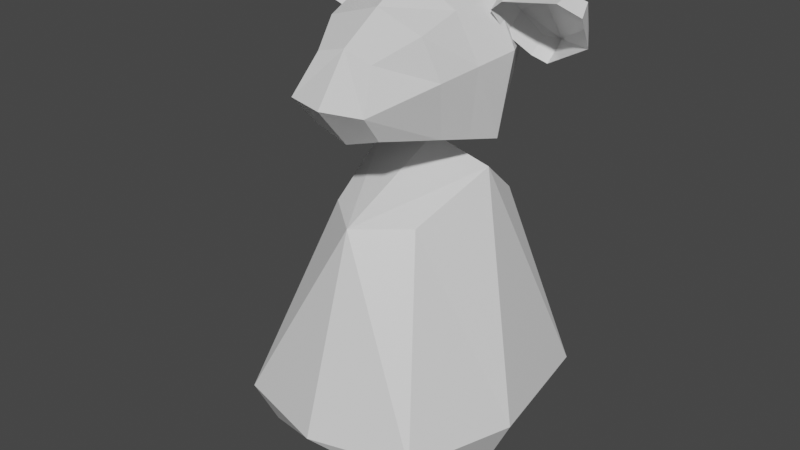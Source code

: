 # Source: Flogo.blend  (saved by Blender 2.93.21; exported with 4.5.12 LTS)
import bpy
from mathutils import Matrix  # noqa: F401  (used for matrix-valued properties, if any)

bpy.ops.wm.read_factory_settings(use_empty=True)
scene = bpy.context.scene
scene.name = 'Scene'

# ---- collections
col_collection = bpy.data.collections.new('Collection'); scene.collection.children.link(col_collection)

# ---- materials (node trees are filled in below, after node groups)
mat_material = bpy.data.materials.new('Material')
mat_material.alpha_threshold = 0.0
mat_material.use_transparent_shadow = False
mat_material.line_color = (0.0, 0.0, 0.0, 1.0)
mat_material_001 = bpy.data.materials.new('Material.001')
mat_material_001.alpha_threshold = 0.0
mat_material_001.use_transparent_shadow = False
mat_material_001.line_color = (0.0, 0.0, 0.0, 1.0)
mat_material_002 = bpy.data.materials.new('Material.002')
mat_material_002.alpha_threshold = 0.0
mat_material_002.use_transparent_shadow = False
mat_material_002.line_color = (0.0, 0.0, 0.0, 1.0)

# ---- material node trees
mat_material.use_nodes = True; mat_material.node_tree.nodes.clear()
_N = mat_material.node_tree.nodes; _L = mat_material.node_tree.links
n0 = _N.new('ShaderNodeOutputMaterial'); n0.name = 'Material Output'; n0.location = (300, 300)
n1 = _N.new('ShaderNodeBsdfPrincipled'); n1.name = 'Principled BSDF'; n1.location = (10, 300)
n1.distribution = 'GGX'
n1.subsurface_method = 'BURLEY'
n1.inputs[2].default_value = 0.4
n1.inputs[3].default_value = 1.45
n1.inputs[27].default_value = (0.0, 0.0, 0.0, 1.0)
n1.inputs[28].default_value = 1.0
_L.new(n1.outputs[0], n0.inputs[0])
n0.is_active_output = True
mat_material_001.use_nodes = True; mat_material_001.node_tree.nodes.clear()
_N = mat_material_001.node_tree.nodes; _L = mat_material_001.node_tree.links
n0 = _N.new('ShaderNodeOutputMaterial'); n0.name = 'Material Output'; n0.location = (300, 300)
n1 = _N.new('ShaderNodeBsdfPrincipled'); n1.name = 'Principled BSDF'; n1.location = (10, 300)
n1.distribution = 'GGX'
n1.subsurface_method = 'BURLEY'
n1.inputs[2].default_value = 0.4
n1.inputs[3].default_value = 1.45
n1.inputs[27].default_value = (0.0, 0.0, 0.0, 1.0)
n1.inputs[28].default_value = 1.0
_L.new(n1.outputs[0], n0.inputs[0])
n0.is_active_output = True
mat_material_002.use_nodes = True; mat_material_002.node_tree.nodes.clear()
_N = mat_material_002.node_tree.nodes; _L = mat_material_002.node_tree.links
n0 = _N.new('ShaderNodeOutputMaterial'); n0.name = 'Material Output'; n0.location = (300, 300)
n1 = _N.new('ShaderNodeBsdfPrincipled'); n1.name = 'Principled BSDF'; n1.location = (10, 300)
n1.distribution = 'GGX'
n1.subsurface_method = 'BURLEY'
n1.inputs[2].default_value = 0.4
n1.inputs[3].default_value = 1.45
n1.inputs[27].default_value = (0.0, 0.0, 0.0, 1.0)
n1.inputs[28].default_value = 1.0
_L.new(n1.outputs[0], n0.inputs[0])
n0.is_active_output = True

# ---- world
world_world = bpy.data.worlds.new('World'); scene.world = world_world
world_world.use_nodes = True; world_world.node_tree.nodes.clear()
_N = world_world.node_tree.nodes; _L = world_world.node_tree.links
n0 = _N.new('ShaderNodeOutputWorld'); n0.name = 'World Output'; n0.location = (300, 300)
n1 = _N.new('ShaderNodeBackground'); n1.name = 'Background'; n1.location = (10, 300)
n1.inputs[0].default_value = (0.05088, 0.05088, 0.05088, 1.0)
_L.new(n1.outputs[0], n0.inputs[0])
n0.is_active_output = True
world_world.color = (0.05088, 0.05088, 0.05088)
world_world.use_sun_shadow = False
world_world.sun_shadow_jitter_overblur = 0.0

# ---- meshes
me_cube = bpy.data.meshes.new('Cube')
me_cube.from_pydata([(0.4359, 0.6891, 1.0), (0.5859, 0.7748, -0.9346), (0.3462, -0.2561, 1.0), (0.6004, -0.7007, -0.7239), (0.0, -1.0, -0.4403), (0.7385, -0.7944, -0.4403), (0.0, 1.0, -0.4403), (0.8329, 1.0, -0.4403), (0.0, 0.7748, -0.9346), (0.0, -0.5467, 1.0), (0.0, -0.7007, -0.7239), (0.0, 0.8344, 1.0), (0.4769, 0.3661, 1.276), (0.7312, 0.0, -1.0), (1.0, 0.0, -0.4403), (0.0, 0.0, -1.0), (0.0, 0.3661, 1.392)], [], [(13, 14, 5, 3), (7, 0, 12, 14), (8, 6, 7, 1), (15, 13, 3, 10), (14, 12, 2, 5), (6, 11, 0, 7), (0, 11, 16, 12), (3, 5, 4, 10), (5, 2, 9, 4), (12, 16, 9, 2), (8, 1, 13, 15), (1, 7, 14, 13)])
_uv = me_cube.uv_layers.new(name='UVMap')
_uv.uv.foreach_set('vector', [0.375, 0.625, 0.445, 0.625, 0.445, 0.75, 0.375, 0.75, 0.445, 0.5, 0.625, 0.5, 0.625, 0.625, 0.445, 0.625, 0.375, 0.375, 0.445, 0.375, 0.445, 0.5, 0.375, 0.5, 0.25, 0.625, 0.375, 0.625, 0.375, 0.75, 0.25, 0.75, 0.445, 0.625, 0.625, 0.625, 0.625, 0.75, 0.445, 0.75, 0.445, 0.375, 0.625, 0.375, 0.625, 0.5, 0.445, 0.5, 0.625, 0.5, 0.75, 0.5, 0.75, 0.625, 0.625, 0.625, 0.375, 0.75, 0.445, 0.75, 0.445, 0.875, 0.375, 0.875, 0.445, 0.75, 0.625, 0.75, 0.625, 0.875, 0.445, 0.875, 0.625, 0.625, 0.75, 0.625, 0.75, 0.75, 0.625, 0.75, 0.25, 0.5, 0.375, 0.5, 0.375, 0.625, 0.25, 0.625, 0.375, 0.5, 0.445, 0.5, 0.445, 0.625, 0.375, 0.625])
me_cube.materials.append(mat_material)
me_cube.use_remesh_preserve_volume = False
me_cube.use_remesh_preserve_attributes = False
me_cube.use_mirror_vertex_groups = False
me_cube.update()
me_cube_001 = bpy.data.meshes.new('Cube.001')
me_cube_001.from_pydata([(0.4359, 0.6891, 1.0), (0.5859, 0.7748, -0.9346), (0.3462, -0.07246, 0.9997), (0.6004, -0.7007, -0.7239), (1.204e-08, -0.8046, -0.3029), (0.7385, -0.518, -0.4412), (0.0, 1.0, -0.4403), (0.8329, 1.0, -0.4403), (0.0, 0.7748, -0.9346), (-6.559e-18, -0.1679, 0.9993), (0.0, -0.7007, -0.7239), (0.0, 0.8344, 1.0), (0.4769, 0.3661, 1.265), (0.7312, 0.0, -1.0), (1.0, 0.0, -0.4403), (0.0, 0.0, -1.0), (0.0, 0.3661, 1.392), (0.0, 0.9172, 0.2799), (0.5838, -0.2901, 0.5409), (2.047e-08, -0.4722, 0.5134), (0.6344, 0.8445, 0.2799), (0.7384, 0.1831, 0.4179), (0.0, 0.9586, -0.08022), (0.6404, -0.4522, 0.07977), (9.03e-09, -0.7373, 0.02278), (0.7337, 0.9223, -0.08022), (0.8692, 0.09154, -0.01121)], [], [(13, 14, 5, 3), (20, 0, 12, 21), (8, 6, 7, 1), (15, 13, 3, 10), (21, 12, 2, 18), (17, 11, 0, 20), (0, 11, 16, 12), (3, 5, 4, 10), (18, 2, 9, 19), (12, 16, 9, 2), (8, 1, 13, 15), (1, 7, 14, 13), (23, 18, 19, 24), (22, 17, 20, 25), (26, 21, 18, 23), (25, 20, 21, 26), (7, 25, 26, 14), (14, 26, 23, 5), (6, 22, 25, 7), (5, 23, 24, 4)])
_uv = me_cube_001.uv_layers.new(name='UVMap')
_uv.uv.foreach_set('vector', [0.375, 0.625, 0.445, 0.625, 0.445, 0.75, 0.375, 0.75, 0.535, 0.5, 0.625, 0.5, 0.625, 0.625, 0.535, 0.625, 0.375, 0.375, 0.445, 0.375, 0.445, 0.5, 0.375, 0.5, 0.25, 0.625, 0.375, 0.625, 0.375, 0.75, 0.25, 0.75, 0.535, 0.625, 0.625, 0.625, 0.625, 0.75, 0.535, 0.75, 0.535, 0.375, 0.625, 0.375, 0.625, 0.5, 0.535, 0.5, 0.625, 0.5, 0.75, 0.5, 0.75, 0.625, 0.625, 0.625, 0.375, 0.75, 0.445, 0.75, 0.445, 0.875, 0.375, 0.875, 0.535, 0.75, 0.625, 0.75, 0.625, 0.875, 0.535, 0.875, 0.625, 0.625, 0.75, 0.625, 0.75, 0.75, 0.625, 0.75, 0.25, 0.5, 0.375, 0.5, 0.375, 0.625, 0.25, 0.625, 0.375, 0.5, 0.445, 0.5, 0.445, 0.625, 0.375, 0.625, 0.49, 0.75, 0.535, 0.75, 0.535, 0.875, 0.49, 0.875, 0.49, 0.375, 0.535, 0.375, 0.535, 0.5, 0.49, 0.5, 0.49, 0.625, 0.535, 0.625, 0.535, 0.75, 0.49, 0.75, 0.49, 0.5, 0.535, 0.5, 0.535, 0.625, 0.49, 0.625, 0.445, 0.5, 0.49, 0.5, 0.49, 0.625, 0.445, 0.625, 0.445, 0.625, 0.49, 0.625, 0.49, 0.75, 0.445, 0.75, 0.445, 0.375, 0.49, 0.375, 0.49, 0.5, 0.445, 0.5, 0.445, 0.75, 0.49, 0.75, 0.49, 0.875, 0.445, 0.875])
me_cube_001.materials.append(mat_material_001)
me_cube_001.use_remesh_preserve_volume = False
me_cube_001.use_remesh_preserve_attributes = False
me_cube_001.use_mirror_vertex_groups = False
me_cube_001.update()
me_cube_002 = bpy.data.meshes.new('Cube.002')
me_cube_002.from_pydata([(0.8716, 0.2589, 0.3677), (0.4246, 0.3319, 0.29), (0.9336, 0.3663, 0.1804), (0.5676, 0.5236, 0.0308), (0.6577, 0.4385, -0.08889), (0.65, 0.5819, 0.01061), (0.5286, 0.1743, 0.2818), (0.5199, 0.336, 0.3941), (0.4308, 0.2181, 0.211), (0.9559, 0.3375, 0.07989), (0.5739, 0.407, -0.05009), (0.8668, 0.155, 0.3359), (0.9548, 0.3016, 0.3296), (0.4582, 0.4644, 0.1621), (0.5827, 0.5006, 0.2312), (0.4659, 0.3224, 0.06355), (0.9862, 0.2057, 0.2722)], [], [(13, 14, 5, 3), (7, 0, 12, 14), (8, 6, 7, 1), (15, 13, 3, 10), (14, 12, 2, 5), (6, 11, 0, 7), (0, 11, 16, 12), (3, 5, 4, 10), (5, 2, 9, 4), (12, 16, 9, 2), (8, 1, 13, 15), (1, 7, 14, 13)])
_uv = me_cube_002.uv_layers.new(name='UVMap')
_uv.uv.foreach_set('vector', [0.375, 0.625, 0.445, 0.625, 0.445, 0.75, 0.375, 0.75, 0.445, 0.5, 0.625, 0.5, 0.625, 0.625, 0.445, 0.625, 0.375, 0.375, 0.445, 0.375, 0.445, 0.5, 0.375, 0.5, 0.25, 0.625, 0.375, 0.625, 0.375, 0.75, 0.25, 0.75, 0.445, 0.625, 0.625, 0.625, 0.625, 0.75, 0.445, 0.75, 0.445, 0.375, 0.625, 0.375, 0.625, 0.5, 0.445, 0.5, 0.625, 0.5, 0.75, 0.5, 0.75, 0.625, 0.625, 0.625, 0.375, 0.75, 0.445, 0.75, 0.445, 0.875, 0.375, 0.875, 0.445, 0.75, 0.625, 0.75, 0.625, 0.875, 0.445, 0.875, 0.625, 0.625, 0.75, 0.625, 0.75, 0.75, 0.625, 0.75, 0.25, 0.5, 0.375, 0.5, 0.375, 0.625, 0.25, 0.625, 0.375, 0.5, 0.445, 0.5, 0.445, 0.625, 0.375, 0.625])
me_cube_002.materials.append(mat_material_002)
me_cube_002.use_remesh_preserve_volume = False
me_cube_002.use_remesh_preserve_attributes = False
me_cube_002.use_mirror_vertex_groups = False
me_cube_002.update()
me_sphere = bpy.data.meshes.new('Sphere')
me_sphere.from_pydata([], [], [])
_uv = me_sphere.uv_layers.new(name='UVMap')
_uv.uv.foreach_set('vector', [])
me_sphere.use_remesh_fix_poles = True
me_sphere.use_remesh_preserve_attributes = False
me_sphere.update()

# ---- objects
ob_cube = bpy.data.objects.new('Cube', me_cube)
ob_cube_001 = bpy.data.objects.new('Cube.001', me_cube_001)
ob_cube_002 = bpy.data.objects.new('Cube.002', me_cube_002)
ob_sphere = bpy.data.objects.new('Sphere', me_sphere)

# ---- transforms, parenting, visibility, modifiers, constraints
ob_cube.location = (0.0, 0.0, 0.0)
ob_cube.lock_rotations_4d = False
ob_cube.empty_display_type = 'ARROWS'
ob_cube.lineart.crease_threshold = 0.0
_m = ob_cube.modifiers.new('Mirror', 'MIRROR')
ob_cube_001.location = (1.387e-16, 0.1017, 2.125)
ob_cube_001.rotation_euler = (-1.569, 0.0, 3.142)
ob_cube_001.scale = (0.633, 0.633, 0.633)
ob_cube_001.lock_rotations_4d = False
ob_cube_001.empty_display_type = 'ARROWS'
ob_cube_001.lineart.crease_threshold = 0.0
_m = ob_cube_001.modifiers.new('Mirror', 'MIRROR')
ob_cube_002.location = (0.0, 0.0, 2.137)
ob_cube_002.scale = (1.2, 1.2, 1.2)
ob_cube_002.lock_rotations_4d = False
ob_cube_002.empty_display_type = 'ARROWS'
ob_cube_002.lineart.crease_threshold = 0.0
_m = ob_cube_002.modifiers.new('Mirror', 'MIRROR')
ob_sphere.location = (0.0, -3.397e-08, 2.381)
ob_sphere.rotation_euler = (1.552, 2.22e-16, 2.178e-16)
ob_sphere.scale = (0.1815, 0.1815, 0.1815)
_m = ob_sphere.modifiers.new('Mirror', 'MIRROR')

# ---- collection membership
col_collection.objects.link(ob_cube)
col_collection.objects.link(ob_cube_001)
col_collection.objects.link(ob_cube_002)
col_collection.objects.link(ob_sphere)

# ---- scene / render settings (as saved in the file)
scene.frame_start = 1; scene.frame_end = 250; scene.frame_set(1)
scene.render.engine = 'BLENDER_EEVEE_NEXT'
scene.cycles.use_denoising = False
scene.cycles.samples = 128
scene.cycles.sampling_pattern = 'TABULATED_SOBOL'
scene.cycles.use_adaptive_sampling = False
scene.cycles.use_light_tree = False
scene.view_settings.view_transform = 'Filmic'
bpy.context.view_layer.update()

# ---- added for rendering (the .blend has no active camera and no usable light): camera, sun
cam_auto = bpy.data.cameras.new('AutoCamera')
cam_auto.lens = 50.0
cam_auto.sensor_width = 36.0
cam_auto.clip_end = 1000.0
ob_auto_camera = bpy.data.objects.new('AutoCamera', cam_auto)
scene.collection.objects.link(ob_auto_camera)
ob_auto_camera.location = (4.41991, -5.30389, 4.35381)
ob_auto_camera.rotation_euler = (1.09748, -7.21219e-08, 0.694738)
scene.camera = ob_auto_camera
light_auto_sun = bpy.data.lights.new('AutoSun', 'SUN')
light_auto_sun.energy = 3.0
light_auto_sun.angle = 0.0523599
ob_auto_sun = bpy.data.objects.new('AutoSun', light_auto_sun)
scene.collection.objects.link(ob_auto_sun)
ob_auto_sun.rotation_euler = (0.872665, 0.174533, 0.523599)
bpy.context.view_layer.update()
